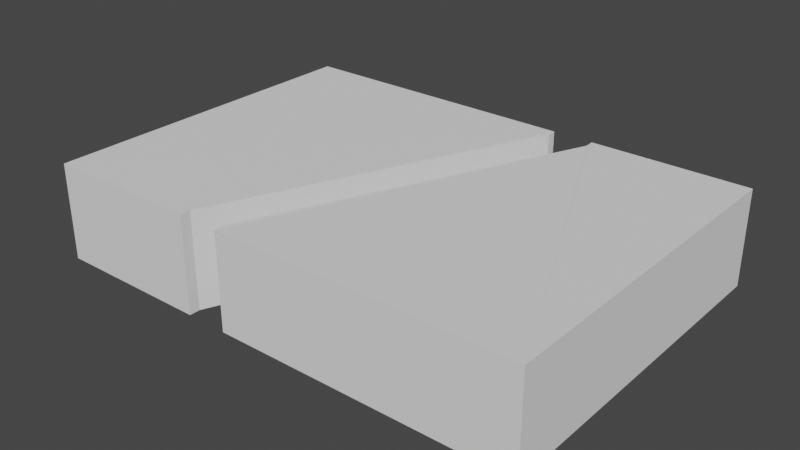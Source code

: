 # Source: mdl_LeftEnter_RightExit.blend  (saved by Blender 2.80.75; exported with 4.5.12 LTS)
import bpy
from mathutils import Matrix  # noqa: F401  (used for matrix-valued properties, if any)

bpy.ops.wm.read_factory_settings(use_empty=True)
scene = bpy.context.scene
scene.name = 'Scene'

# ---- collections
col_collection = bpy.data.collections.new('Collection'); scene.collection.children.link(col_collection)

# ---- world
world_world = bpy.data.worlds.new('World'); scene.world = world_world
world_world.use_nodes = True; world_world.node_tree.nodes.clear()
_N = world_world.node_tree.nodes; _L = world_world.node_tree.links
n0 = _N.new('ShaderNodeOutputWorld'); n0.name = 'World Output'; n0.location = (300, 300)
n1 = _N.new('ShaderNodeBackground'); n1.name = 'Background'; n1.location = (10, 300)
n1.inputs[0].default_value = (0.05088, 0.05088, 0.05088, 1.0)
_L.new(n1.outputs[0], n0.inputs[0])
n0.is_active_output = True
world_world.color = (0.05088, 0.05088, 0.05088)
world_world.use_sun_shadow = False
world_world.sun_shadow_jitter_overblur = 0.0

# ---- meshes
me_cube_003 = bpy.data.meshes.new('Cube.003')
me_cube_003.from_pydata([(-3.6, -0.7, 2.5), (-3.6, 0.7, 2.5), (-3.6, -0.7, -2.5), (-3.6, 0.7, -2.5), (3.6, -0.69, 2.5), (3.6, 0.7, 2.5), (3.6, -0.69, -2.5), (3.6, 0.7, -2.5), (-0.6997, 0.695, 2.347), (-0.6997, -0.695, 2.347), (-1.3, 0.695, 2.347), (-1.3, -0.695, 2.347), (0.7, -0.69, -2.5), (0.7, 0.7, -2.5), (0.7, 0.695, -2.365), (0.7, -0.695, -2.364), (1.3, -0.69, -2.5), (1.3, 0.7, -2.5), (1.3, 0.695, -2.365), (1.3, -0.695, -2.364), (-1.3, 0.695, 2.5), (-1.3, -0.695, 2.5), (-0.7, 0.69, 2.5), (-0.7, -0.7, 2.5)], [], [(0, 1, 3, 2), (2, 3, 13, 12), (6, 7, 5, 4), (4, 5, 22, 23), (2, 12, 15, 11, 21, 0), (7, 17, 18, 8, 22, 5), (21, 20, 1, 0), (16, 17, 7, 6), (23, 9, 19, 16, 6, 4), (15, 14, 10, 11), (8, 9, 23, 22), (19, 18, 17, 16), (11, 10, 20, 21), (14, 15, 12, 13), (9, 8, 18, 19), (20, 10, 14, 13, 3, 1)])
_uv = me_cube_003.uv_layers.new(name='UVMap')
_uv.uv.foreach_set('vector', [0.375, 0.0, 0.625, 0.0, 0.625, 0.25, 0.375, 0.25, 0.375, 0.25, 0.625, 0.25, 0.625, 0.4054, 0.375, 0.4054, 0.375, 0.5, 0.625, 0.5, 0.625, 0.75, 0.375, 0.75, 0.375, 0.75, 0.625, 0.75, 0.625, 0.9059, 0.375, 0.9059, 0.125, 0.5, 0.2804, 0.5, 0.2804, 0.5056, 0.1895, 0.7431, 0.1895, 0.75, 0.125, 0.75, 0.625, 0.5, 0.6899, 0.5, 0.6899, 0.5056, 0.7809, 0.7431, 0.7809, 0.75, 0.625, 0.75, 0.375, 0.9355, 0.625, 0.9355, 0.625, 1.0, 0.375, 1.0, 0.375, 0.4351, 0.625, 0.4351, 0.625, 0.5, 0.375, 0.5, 0.2191, 0.75, 0.2191, 0.7431, 0.3101, 0.5056, 0.3101, 0.5, 0.375, 0.5, 0.375, 0.75, 0.4392, 0.1875, 0.48, 0.1875, 0.48, 0.05158, 0.4392, 0.05158, 0.48, 0.6984, 0.4392, 0.6984, 0.4392, 0.705, 0.48, 0.705, 0.4392, 0.5625, 0.48, 0.5625, 0.48, 0.5531, 0.4392, 0.5531, 0.4392, 0.05158, 0.48, 0.05158, 0.48, 0.04496, 0.4392, 0.04496, 0.48, 0.1875, 0.4392, 0.1875, 0.4392, 0.1969, 0.48, 0.1969, 0.4392, 0.6984, 0.48, 0.6984, 0.48, 0.5625, 0.4392, 0.5625, 0.8105, 0.75, 0.8105, 0.7431, 0.7196, 0.5056, 0.7196, 0.5, 0.875, 0.5, 0.875, 0.75])
me_cube_003.materials.append(None)
me_cube_003.use_remesh_preserve_volume = False
me_cube_003.use_remesh_preserve_attributes = False
me_cube_003.use_mirror_vertex_groups = False
me_cube_003.update()

# ---- objects
ob_leftenter_rightexit = bpy.data.objects.new('LeftEnter_RightExit', me_cube_003)

# ---- transforms, parenting, visibility, modifiers, constraints
ob_leftenter_rightexit.location = (0.0, 0.0, 0.0)
ob_leftenter_rightexit.rotation_euler = (1.571, 0.0, 0.0)
ob_leftenter_rightexit.lineart.crease_threshold = 0.0

# ---- collection membership
col_collection.objects.link(ob_leftenter_rightexit)

# ---- scene / render settings (as saved in the file)
scene.frame_start = 1; scene.frame_end = 250; scene.frame_set(1)
scene.render.engine = 'BLENDER_EEVEE_NEXT'
scene.cycles.use_denoising = False
scene.cycles.samples = 128
scene.cycles.sampling_pattern = 'TABULATED_SOBOL'
scene.cycles.use_adaptive_sampling = False
scene.cycles.use_light_tree = False
scene.view_settings.view_transform = 'Filmic'
bpy.context.view_layer.update()

# ---- added for rendering (the .blend has no active camera and no usable light): camera, sun
cam_auto = bpy.data.cameras.new('AutoCamera')
cam_auto.lens = 50.0
cam_auto.sensor_width = 36.0
cam_auto.clip_end = 1000.0
ob_auto_camera = bpy.data.objects.new('AutoCamera', cam_auto)
scene.collection.objects.link(ob_auto_camera)
ob_auto_camera.location = (8.21316, -9.85579, 6.57053)
ob_auto_camera.rotation_euler = (1.09748, -7.21219e-08, 0.694738)
scene.camera = ob_auto_camera
light_auto_sun = bpy.data.lights.new('AutoSun', 'SUN')
light_auto_sun.energy = 3.0
light_auto_sun.angle = 0.0523599
ob_auto_sun = bpy.data.objects.new('AutoSun', light_auto_sun)
scene.collection.objects.link(ob_auto_sun)
ob_auto_sun.rotation_euler = (0.872665, 0.174533, 0.523599)
bpy.context.view_layer.update()
